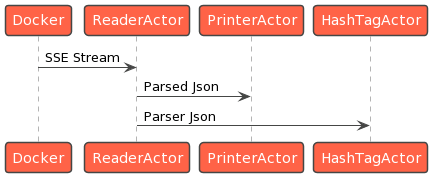

The diagram above was rendered by PlantUML. Its source (embedded in the PNG):
@startuml
!theme vibrant

Docker -> ReaderActor: SSE Stream
ReaderActor -> PrinterActor: Parsed Json
ReaderActor -> HashTagActor: Parser Json
@enduml